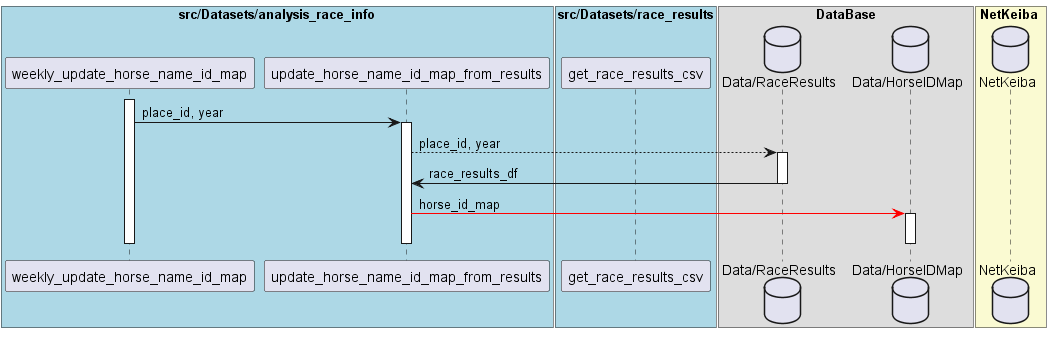

The diagram above was rendered by PlantUML. Its source (embedded in the PNG):
@startuml
box "src/Datasets/analysis_race_info" #LightBlue
' participant "weekly_update_average_pops" as weekly_update_average_pops
' participant "weekly_update_winners_weight" as weekly_update_winners_weight
' participant "weekly_update_average_frame_and_horse" as weekly_update_average_frame_and_horse
participant "weekly_update_horse_name_id_map" as weekly_update_horse_name_id_map

' participant "update_average_pops" as update_average_pops
' participant "update_winners_weight" as update_winners_weight
' participant "update_average_frame_and_horse" as update_average_frame_and_horse
participant "update_horse_name_id_map_from_results" as update_horse_name_id_map_from_results

' participant "analyze_average_pop_multi_years" as analyze_average_pop_multi_years
' participant "analyze_average_pops" as analyze_average_pops

' participant "analyze_winner_weights_multi_years" as analyze_winner_weights_multi_years
' participant "analyze_winner_weights" as analyze_winner_weights

' participant "analyze_frame_and_horse_multi_years" as analyze_frame_and_horse_multi_years
' participant "analyze_frame_and_horse_top3_multi_years" as analyze_frame_and_horse_top3_multi_years
' participant "analyze_average_frame_and_horse" as analyze_average_frame_and_horse
' participant "analyze_average_frame_and_horse_top3" as analyze_average_frame_and_horse_top3


box "API"  #LightBlue
' participant "save_annual_average_datasets" as save_annual_average_datasets
' participant "save_total_average_datasets" as save_total_average_datasets
end box
end box

box "src/Datasets/race_results" #LightBlue
participant "get_race_results_csv"  as get_race_results_csv
end box

' box "src/lib/get_race_id" #LightCyan
' participant "get_past_weekly_id" as get_past_weekly_id
' end box

box DataBase
database "Data/RaceResults" as DBRaceResults
' database "Data/AveragePops" as DBAveragePops
' database "Data/AverageWeights" as DBAverageWeights
' database "Data/AverageFrames" as DBAverageFrames
database "Data/HorseIDMap" as horse_id_map
end box

box NetKeiba #LightGoldenRodYellow
database "NetKeiba" as NetKeiba
end box

activate weekly_update_horse_name_id_map 

' 年間平均タイムデータの作成
weekly_update_horse_name_id_map -> update_horse_name_id_map_from_results : place_id, year
activate update_horse_name_id_map_from_results
    ' 各年の記録を計算 1位
    update_horse_name_id_map_from_results -[dotted]> DBRaceResults : place_id, year
    activate DBRaceResults
        DBRaceResults -> update_horse_name_id_map_from_results : race_results_df
    deactivate DBRaceResults

    update_horse_name_id_map_from_results -[#Red]> horse_id_map : horse_id_map
        activate horse_id_map
        deactivate horse_id_map    

deactivate update_horse_name_id_map_from_results

deactivate weekly_update_horse_name_id_map
@enduml